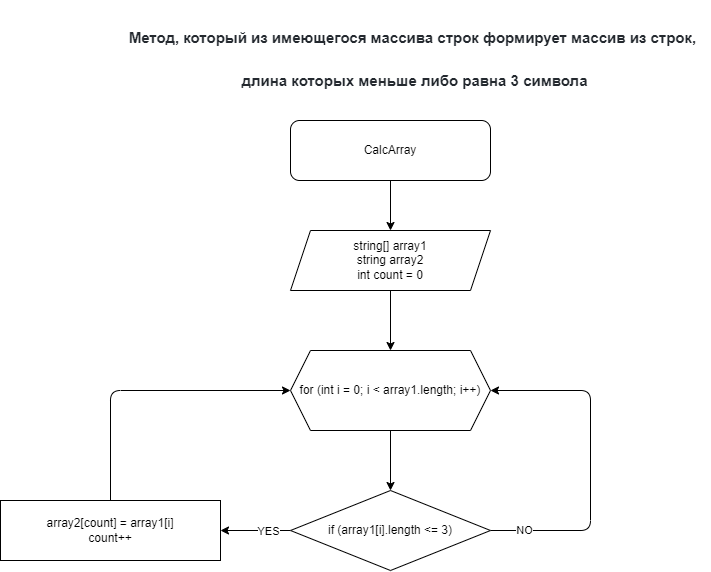

The diagram above was exported from draw.io. Its source (the exported page's mxGraphModel, read from the mxfile embedded in the PNG):
<mxGraphModel dx="740" dy="532" grid="1" gridSize="10" guides="1" tooltips="1" connect="1" arrows="1" fold="1" page="1" pageScale="1" pageWidth="827" pageHeight="1169" math="0" shadow="0">
  <root>
    <mxCell id="0" />
    <mxCell id="1" parent="0" />
    <mxCell id="7" value="" style="edgeStyle=none;html=1;" edge="1" parent="1" source="2" target="6">
      <mxGeometry relative="1" as="geometry" />
    </mxCell>
    <mxCell id="2" value="CalcArray" style="rounded=1;whiteSpace=wrap;html=1;" vertex="1" parent="1">
      <mxGeometry x="290" y="130" width="200" height="60" as="geometry" />
    </mxCell>
    <mxCell id="3" value="&lt;h3 dir=&quot;auto&quot; style=&quot;box-sizing: border-box ; margin-top: 24px ; margin-bottom: 16px ; font-size: 1.25em ; line-height: 1.25 ; color: rgb(36 , 41 , 47) ; font-family: , &amp;#34;blinkmacsystemfont&amp;#34; , &amp;#34;segoe ui&amp;#34; , &amp;#34;noto sans&amp;#34; , &amp;#34;helvetica&amp;#34; , &amp;#34;arial&amp;#34; , sans-serif , &amp;#34;apple color emoji&amp;#34; , &amp;#34;segoe ui emoji&amp;#34; ; background-color: rgb(255 , 255 , 255)&quot;&gt;Метод, который из имеющегося массива строк формирует массив из строк,&amp;nbsp;&lt;/h3&gt;&lt;h3 dir=&quot;auto&quot; style=&quot;box-sizing: border-box ; margin-top: 24px ; margin-bottom: 16px ; font-size: 1.25em ; line-height: 1.25 ; color: rgb(36 , 41 , 47) ; font-family: , &amp;#34;blinkmacsystemfont&amp;#34; , &amp;#34;segoe ui&amp;#34; , &amp;#34;noto sans&amp;#34; , &amp;#34;helvetica&amp;#34; , &amp;#34;arial&amp;#34; , sans-serif , &amp;#34;apple color emoji&amp;#34; , &amp;#34;segoe ui emoji&amp;#34; ; background-color: rgb(255 , 255 , 255)&quot;&gt;длина которых меньше либо равна 3 символа&lt;/h3&gt;" style="text;html=1;align=center;verticalAlign=middle;resizable=0;points=[];autosize=1;strokeColor=none;fillColor=none;" vertex="1" parent="1">
      <mxGeometry x="119" y="10" width="590" height="110" as="geometry" />
    </mxCell>
    <mxCell id="14" value="" style="edgeStyle=none;html=1;" edge="1" parent="1" source="6" target="13">
      <mxGeometry relative="1" as="geometry" />
    </mxCell>
    <mxCell id="6" value="string[] array1&lt;br&gt;string array2&lt;br&gt;int count = 0" style="shape=parallelogram;perimeter=parallelogramPerimeter;whiteSpace=wrap;html=1;fixedSize=1;" vertex="1" parent="1">
      <mxGeometry x="290" y="240" width="200" height="60" as="geometry" />
    </mxCell>
    <mxCell id="16" value="" style="edgeStyle=none;html=1;" edge="1" parent="1" source="13" target="15">
      <mxGeometry relative="1" as="geometry" />
    </mxCell>
    <mxCell id="13" value="for (int i = 0; i &amp;lt; array1.length; i++)" style="shape=hexagon;perimeter=hexagonPerimeter2;whiteSpace=wrap;html=1;fixedSize=1;" vertex="1" parent="1">
      <mxGeometry x="290" y="360" width="200" height="80" as="geometry" />
    </mxCell>
    <mxCell id="18" value="" style="edgeStyle=none;html=1;" edge="1" parent="1" source="15" target="17">
      <mxGeometry relative="1" as="geometry" />
    </mxCell>
    <mxCell id="20" value="YES" style="edgeLabel;html=1;align=center;verticalAlign=middle;resizable=0;points=[];" vertex="1" connectable="0" parent="18">
      <mxGeometry x="-0.32" relative="1" as="geometry">
        <mxPoint as="offset" />
      </mxGeometry>
    </mxCell>
    <mxCell id="21" style="edgeStyle=none;html=1;entryX=1;entryY=0.5;entryDx=0;entryDy=0;" edge="1" parent="1" source="15" target="13">
      <mxGeometry relative="1" as="geometry">
        <Array as="points">
          <mxPoint x="590" y="540" />
          <mxPoint x="590" y="400" />
        </Array>
      </mxGeometry>
    </mxCell>
    <mxCell id="22" value="NO" style="edgeLabel;html=1;align=center;verticalAlign=middle;resizable=0;points=[];" vertex="1" connectable="0" parent="21">
      <mxGeometry x="-0.8083" y="1" relative="1" as="geometry">
        <mxPoint as="offset" />
      </mxGeometry>
    </mxCell>
    <mxCell id="15" value="if (array1[i].length &amp;lt;= 3)" style="rhombus;whiteSpace=wrap;html=1;" vertex="1" parent="1">
      <mxGeometry x="290" y="500" width="200" height="80" as="geometry" />
    </mxCell>
    <mxCell id="19" style="edgeStyle=none;html=1;entryX=0;entryY=0.5;entryDx=0;entryDy=0;" edge="1" parent="1" source="17" target="13">
      <mxGeometry relative="1" as="geometry">
        <Array as="points">
          <mxPoint x="110" y="400" />
        </Array>
      </mxGeometry>
    </mxCell>
    <mxCell id="17" value="array2[count] = array1[i]&lt;br&gt;count++" style="whiteSpace=wrap;html=1;" vertex="1" parent="1">
      <mxGeometry y="510" width="220" height="60" as="geometry" />
    </mxCell>
  </root>
</mxGraphModel>